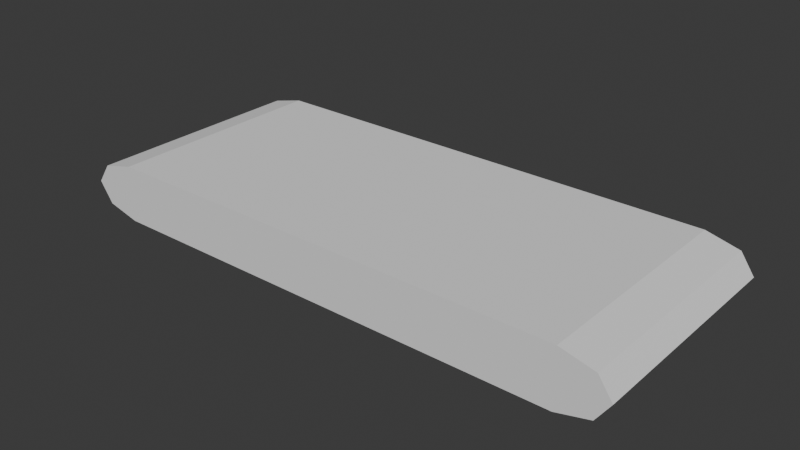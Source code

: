 # Source: Treadmill.blend  (saved by Blender 4.0.36; exported with 4.5.12 LTS)
import bpy
from mathutils import Matrix  # noqa: F401  (used for matrix-valued properties, if any)

bpy.ops.wm.read_factory_settings(use_empty=True)
scene = bpy.context.scene
scene.name = 'Scene'

# ---- collections
col_collection = bpy.data.collections.new('Collection'); scene.collection.children.link(col_collection)

# ---- world
world_world = bpy.data.worlds.new('World'); scene.world = world_world
world_world.use_nodes = True; world_world.node_tree.nodes.clear()
_N = world_world.node_tree.nodes; _L = world_world.node_tree.links
n0 = _N.new('ShaderNodeOutputWorld'); n0.name = 'World Output'; n0.location = (300, 300)
n1 = _N.new('ShaderNodeBackground'); n1.name = 'Background'; n1.location = (10, 300)
n1.inputs[0].default_value = (0.05088, 0.05088, 0.05088, 1.0)
_L.new(n1.outputs[0], n0.inputs[0])
n0.is_active_output = True
world_world.color = (0.05088, 0.05088, 0.05088)
world_world.use_sun_shadow = False
world_world.sun_shadow_jitter_overblur = 0.0

# ---- meshes
me_cube_001 = bpy.data.meshes.new('Cube.001')
me_cube_001.from_pydata([(-1.667, 1.0, 0.25), (-0.8333, 1.0, 0.25), (5.96e-08, 1.0, 0.25), (0.8333, 1.0, 0.25), (1.667, 1.0, 0.25), (1.667, 1.0, -0.25), (0.8333, 1.0, -0.25), (-1.192e-07, 1.0, -0.25), (-0.8333, 1.0, -0.25), (-1.667, 1.0, -0.25), (2.5, 1.0, 0.0), (2.083, 1.0, -0.25), (2.378, 1.0, -0.1768), (2.083, 1.0, 0.25), (2.5, 1.0, 0.0), (2.378, 1.0, 0.1768), (-2.083, 1.0, -0.25), (-2.5, 1.0, 0.0), (-2.378, 1.0, -0.1768), (-2.5, 1.0, 0.0), (-2.083, 1.0, 0.25), (-2.378, 1.0, 0.1768), (-1.667, -1.192e-07, 0.25), (-0.8333, -5.96e-08, 0.25), (0.0, 0.0, 0.25), (0.8333, 5.96e-08, 0.25), (1.667, 1.192e-07, 0.25), (-1.667, -1.192e-07, -0.25), (-0.8333, -5.96e-08, -0.25), (0.0, 0.0, -0.25), (0.8333, 5.96e-08, -0.25), (1.667, 1.192e-07, -0.25), (-2.083, 0.0, -0.25), (-2.378, 0.0, -0.1768), (-2.5, 0.0, 0.0), (-2.083, 0.0, 0.25), (-2.378, 0.0, 0.1768), (-2.5, 0.0, 0.0), (2.083, 0.0, -0.25), (2.378, 0.0, -0.1768), (2.5, 0.0, 0.0), (2.083, 0.0, 0.25), (2.378, 0.0, 0.1768), (2.5, 0.0, 0.0), (-1.667, -1.0, 0.25), (-0.8333, -1.0, 0.25), (1.192e-07, -1.0, 0.25), (0.8333, -1.0, 0.25), (1.667, -1.0, 0.25), (1.667, -1.0, -0.25), (0.8333, -1.0, -0.25), (-5.96e-08, -1.0, -0.25), (-0.8333, -1.0, -0.25), (-1.667, -1.0, -0.25), (2.5, -1.0, 0.0), (2.083, -1.0, -0.25), (2.378, -1.0, -0.1768), (2.083, -1.0, 0.25), (2.5, -1.0, 0.0), (2.378, -1.0, 0.1768), (-2.083, -1.0, -0.25), (-2.5, -1.0, 0.0), (-2.378, -1.0, -0.1768), (-2.5, -1.0, 0.0), (-2.083, -1.0, 0.25), (-2.378, -1.0, 0.1768)], [], [(32, 16, 9, 27), (34, 37, 19, 17), (27, 9, 8, 28), (28, 8, 7, 29), (29, 7, 6, 30), (30, 6, 5, 31), (35, 20, 21, 36), (36, 21, 19, 37), (38, 11, 12, 39), (39, 12, 10, 40), (31, 5, 11, 38), (14, 10, 12, 15), (15, 12, 11, 13), (13, 11, 5, 4), (4, 5, 6, 3), (3, 6, 7, 2), (2, 7, 8, 1), (1, 8, 9, 0), (0, 9, 16, 20), (20, 16, 18, 21), (21, 18, 17, 19), (15, 42, 43, 14), (13, 41, 42, 15), (18, 33, 34, 17), (16, 32, 33, 18), (20, 35, 22, 0), (3, 25, 26, 4), (2, 24, 25, 3), (1, 23, 24, 2), (0, 22, 23, 1), (10, 14, 43, 40), (4, 26, 41, 13), (32, 27, 53, 60), (34, 61, 63, 37), (27, 28, 52, 53), (28, 29, 51, 52), (29, 30, 50, 51), (30, 31, 49, 50), (35, 36, 65, 64), (36, 37, 63, 65), (38, 39, 56, 55), (39, 40, 54, 56), (31, 38, 55, 49), (58, 59, 56, 54), (59, 57, 55, 56), (57, 48, 49, 55), (48, 47, 50, 49), (47, 46, 51, 50), (46, 45, 52, 51), (45, 44, 53, 52), (44, 64, 60, 53), (64, 65, 62, 60), (65, 63, 61, 62), (59, 58, 43, 42), (57, 59, 42, 41), (62, 61, 34, 33), (60, 62, 33, 32), (64, 44, 22, 35), (47, 48, 26, 25), (46, 47, 25, 24), (45, 46, 24, 23), (44, 45, 23, 22), (54, 40, 43, 58), (48, 57, 41, 26)])
_uv = me_cube_001.uv_layers.new(name='UVMap')
_uv.uv.foreach_set('vector', [0.1346, 0.157, 2.183e-11, 0.157, 2.183e-11, 0.1346, 0.1346, 0.1346, 0.1346, 0.2948, 0.1346, 0.2949, 2.183e-11, 0.2949, 2.183e-11, 0.2948, 0.1346, 0.1346, 2.183e-11, 0.1346, 2.183e-11, 0.08972, 0.1346, 0.08972, 0.1346, 0.08972, 2.183e-11, 0.08972, 2.183e-11, 0.04488, 0.1346, 0.04488, 0.1346, 0.04488, 2.183e-11, 0.04488, 2.183e-11, 0.0, 0.1346, 0.0, 0.1346, 1.0, 2.183e-11, 1.0, 2.183e-11, 0.9551, 0.1346, 0.9551, 0.1346, 0.4327, 2.183e-11, 0.4327, 2.183e-11, 0.3903, 0.1346, 0.3903, 0.1346, 0.3903, 2.183e-11, 0.3903, 2.183e-11, 0.2949, 0.1346, 0.2949, 0.1346, 0.9327, 2.183e-11, 0.9327, 2.183e-11, 0.8902, 0.1346, 0.8902, 0.1346, 0.8902, 2.183e-11, 0.8902, 2.183e-11, 0.7949, 0.1346, 0.7949, 0.1346, 0.9551, 2.183e-11, 0.9551, 2.183e-11, 0.9327, 0.1346, 0.9327, 0.4997, 0.9999, 0.4996, 0.9995, 0.1464, 0.9752, 0.8529, 0.9752, 0.8529, 0.9752, 0.1464, 0.9752, 0.0001001, 0.9163, 0.9992, 0.9163, 0.9992, 0.9163, 0.0001001, 0.9163, 0.0001002, 0.833, 0.9992, 0.833, 0.9992, 0.833, 0.0001002, 0.833, 0.0001001, 0.6665, 0.9992, 0.6665, 0.9992, 0.6665, 0.0001001, 0.6665, 0.0001, 0.5, 0.9992, 0.5, 0.9992, 0.5, 0.0001, 0.5, 0.0001, 0.3335, 0.9992, 0.3335, 0.9992, 0.3335, 0.0001, 0.3335, 9.993e-05, 0.167, 0.9992, 0.167, 0.9992, 0.167, 9.993e-05, 0.167, 9.993e-05, 0.08371, 0.9992, 0.08371, 0.9992, 0.08371, 9.993e-05, 0.08371, 0.1464, 0.02484, 0.8529, 0.02484, 0.8529, 0.02484, 0.1464, 0.02484, 0.4996, 9.99e-05, 0.4996, 0.0004531, 2.183e-11, 0.6994, 0.1346, 0.6994, 0.1346, 0.7948, 2.183e-11, 0.7948, 2.183e-11, 0.6569, 0.1346, 0.6569, 0.1346, 0.6994, 2.183e-11, 0.6994, 2.183e-11, 0.1994, 0.1346, 0.1994, 0.1346, 0.2948, 2.183e-11, 0.2948, 2.183e-11, 0.157, 0.1346, 0.157, 0.1346, 0.1994, 2.183e-11, 0.1994, 2.183e-11, 0.4327, 0.1346, 0.4327, 0.1346, 0.4552, 2.183e-11, 0.4552, 2.183e-11, 0.5897, 0.1346, 0.5897, 0.1346, 0.6345, 2.183e-11, 0.6345, 2.183e-11, 0.5448, 0.1346, 0.5448, 0.1346, 0.5897, 2.183e-11, 0.5897, 2.183e-11, 0.5, 0.1346, 0.5, 0.1346, 0.5448, 2.183e-11, 0.5448, 2.183e-11, 0.4552, 0.1346, 0.4552, 0.1346, 0.5, 2.183e-11, 0.5, 2.183e-11, 0.7949, 2.183e-11, 0.7948, 0.1346, 0.7948, 0.1346, 0.7949, 2.183e-11, 0.6345, 0.1346, 0.6345, 0.1346, 0.6569, 2.183e-11, 0.6569, 0.1346, 0.157, 0.1346, 0.1346, 2.183e-11, 0.1346, 2.183e-11, 0.157, 0.1346, 0.2948, 2.183e-11, 0.2948, 2.183e-11, 0.2949, 0.1346, 0.2949, 0.1346, 0.1346, 0.1346, 0.08972, 2.183e-11, 0.08972, 2.183e-11, 0.1346, 0.1346, 0.08972, 0.1346, 0.04488, 2.183e-11, 0.04488, 2.183e-11, 0.08972, 0.1346, 0.04488, 0.1346, 0.0, 2.183e-11, 0.0, 2.183e-11, 0.04488, 0.1346, 1.0, 0.1346, 0.9551, 2.183e-11, 0.9551, 2.183e-11, 1.0, 0.1346, 0.4327, 0.1346, 0.3903, 2.183e-11, 0.3903, 2.183e-11, 0.4327, 0.1346, 0.3903, 0.1346, 0.2949, 2.183e-11, 0.2949, 2.183e-11, 0.3903, 0.1346, 0.9327, 0.1346, 0.8902, 2.183e-11, 0.8902, 2.183e-11, 0.9327, 0.1346, 0.8902, 0.1346, 0.7949, 2.183e-11, 0.7949, 2.183e-11, 0.8902, 0.1346, 0.9551, 0.1346, 0.9327, 2.183e-11, 0.9327, 2.183e-11, 0.9551, 0.4997, 0.9999, 0.8529, 0.9752, 0.1464, 0.9752, 0.4996, 0.9995, 0.8529, 0.9752, 0.9992, 0.9163, 0.0001001, 0.9163, 0.1464, 0.9752, 0.9992, 0.9163, 0.9992, 0.833, 0.0001002, 0.833, 0.0001001, 0.9163, 0.9992, 0.833, 0.9992, 0.6665, 0.0001001, 0.6665, 0.0001002, 0.833, 0.9992, 0.6665, 0.9992, 0.5, 0.0001, 0.5, 0.0001001, 0.6665, 0.9992, 0.5, 0.9992, 0.3335, 0.0001, 0.3335, 0.0001, 0.5, 0.9992, 0.3335, 0.9992, 0.167, 9.993e-05, 0.167, 0.0001, 0.3335, 0.9992, 0.167, 0.9992, 0.08371, 9.993e-05, 0.08371, 9.993e-05, 0.167, 0.9992, 0.08371, 0.8529, 0.02484, 0.1464, 0.02484, 9.993e-05, 0.08371, 0.8529, 0.02484, 0.4996, 0.0004531, 0.4996, 9.99e-05, 0.1464, 0.02484, 2.183e-11, 0.6994, 2.183e-11, 0.7948, 0.1346, 0.7948, 0.1346, 0.6994, 2.183e-11, 0.6569, 2.183e-11, 0.6994, 0.1346, 0.6994, 0.1346, 0.6569, 2.183e-11, 0.1994, 2.183e-11, 0.2948, 0.1346, 0.2948, 0.1346, 0.1994, 2.183e-11, 0.157, 2.183e-11, 0.1994, 0.1346, 0.1994, 0.1346, 0.157, 2.183e-11, 0.4327, 2.183e-11, 0.4552, 0.1346, 0.4552, 0.1346, 0.4327, 2.183e-11, 0.5897, 2.183e-11, 0.6345, 0.1346, 0.6345, 0.1346, 0.5897, 2.183e-11, 0.5448, 2.183e-11, 0.5897, 0.1346, 0.5897, 0.1346, 0.5448, 2.183e-11, 0.5, 2.183e-11, 0.5448, 0.1346, 0.5448, 0.1346, 0.5, 2.183e-11, 0.4552, 2.183e-11, 0.5, 0.1346, 0.5, 0.1346, 0.4552, 2.183e-11, 0.7949, 0.1346, 0.7949, 0.1346, 0.7948, 2.183e-11, 0.7948, 2.183e-11, 0.6345, 2.183e-11, 0.6569, 0.1346, 0.6569, 0.1346, 0.6345])
me_cube_001.update()

# ---- objects
ob_treadmill = bpy.data.objects.new('Treadmill', me_cube_001)

# ---- transforms, parenting, visibility, modifiers, constraints
ob_treadmill.location = (0.0, 0.0, 0.0)

# ---- collection membership
col_collection.objects.link(ob_treadmill)

# ---- scene / render settings (as saved in the file)
scene.frame_start = 1; scene.frame_end = 250; scene.frame_set(1)
scene.render.engine = 'BLENDER_EEVEE_NEXT'
scene.cycles.sampling_pattern = 'TABULATED_SOBOL'
bpy.context.view_layer.update()

# ---- added for rendering (the .blend has no active camera and no usable light): camera, sun
cam_auto = bpy.data.cameras.new('AutoCamera')
cam_auto.lens = 50.0
cam_auto.sensor_width = 36.0
cam_auto.clip_end = 1000.0
ob_auto_camera = bpy.data.objects.new('AutoCamera', cam_auto)
scene.collection.objects.link(ob_auto_camera)
ob_auto_camera.location = (5.00392, -6.0047, 4.00313)
ob_auto_camera.rotation_euler = (1.09748, -7.21219e-08, 0.694738)
scene.camera = ob_auto_camera
light_auto_sun = bpy.data.lights.new('AutoSun', 'SUN')
light_auto_sun.energy = 3.0
light_auto_sun.angle = 0.0523599
ob_auto_sun = bpy.data.objects.new('AutoSun', light_auto_sun)
scene.collection.objects.link(ob_auto_sun)
ob_auto_sun.rotation_euler = (0.872665, 0.174533, 0.523599)
bpy.context.view_layer.update()
